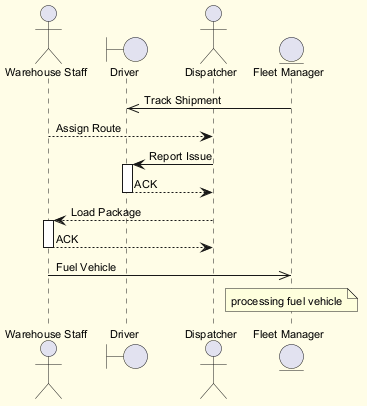

The diagram above was rendered by PlantUML. Its source (embedded in the PNG):
@startuml
skinparam backgroundColor #FFFDE7
skinparam classBackgroundColor #FFF9C4
skinparam classBorderColor #F57F17
skinparam defaultFontSize 11
actor "Warehouse Staff" as WS
boundary "Driver" as D
actor "Dispatcher" as D2
entity "Fleet Manager" as FM
FM ->> D : Track Shipment
WS --> D2 : Assign Route
D2 -> D : Report Issue
activate D
D --> D2 : ACK
deactivate D
D2 --> WS : Load Package
activate WS
WS --> D2 : ACK
deactivate WS
WS ->> FM : Fuel Vehicle
note over FM : processing fuel vehicle
@enduml